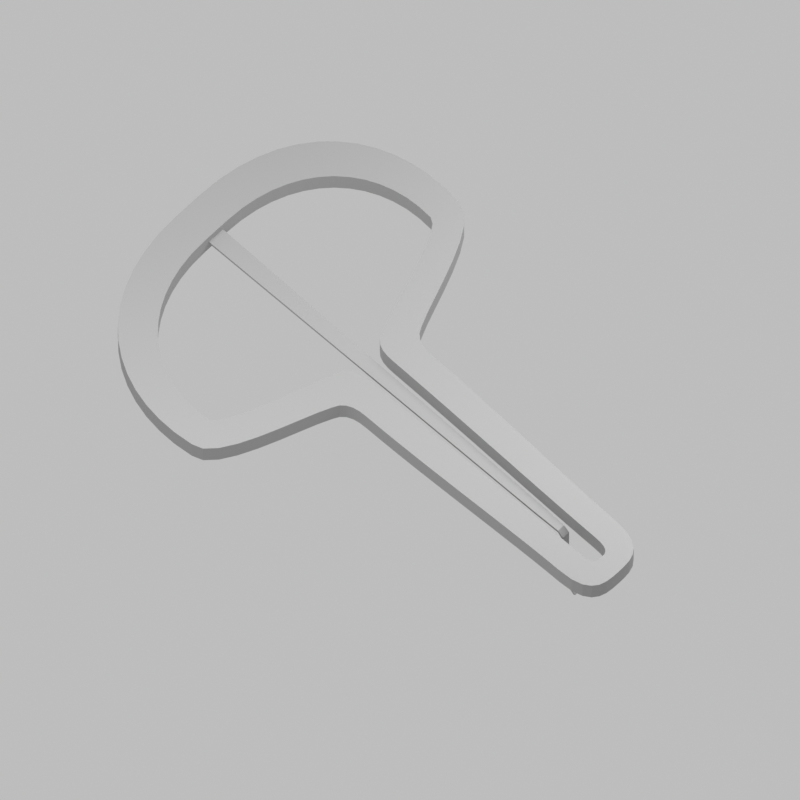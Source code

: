 # Source: 003_NEW589_gray_v003.blend  (saved by Blender 4.3.34; exported with 4.5.12 LTS)
import bpy
from mathutils import Matrix  # noqa: F401  (used for matrix-valued properties, if any)

bpy.ops.wm.read_factory_settings(use_empty=True)
scene = bpy.context.scene
scene.name = 'Scene'

# ---- collections
col_collection = bpy.data.collections.new('Collection'); scene.collection.children.link(col_collection)

# ---- materials (node trees are filled in below, after node groups)
mat_neutral_matte_gray = bpy.data.materials.new('Neutral matte gray')
mat_neutral_matte_gray.diffuse_color = (0.34, 0.34, 0.34, 1.0)

# ---- material node trees
mat_neutral_matte_gray.use_nodes = True; mat_neutral_matte_gray.node_tree.nodes.clear()
_N = mat_neutral_matte_gray.node_tree.nodes; _L = mat_neutral_matte_gray.node_tree.links
n0 = _N.new('ShaderNodeBsdfPrincipled'); n0.name = 'Principled BSDF'; n0.location = (10, 300)
n0.inputs[0].default_value = (0.34, 0.34, 0.34, 1.0)
n0.inputs[1].default_value = 0.15
n0.inputs[2].default_value = 0.58
n1 = _N.new('ShaderNodeOutputMaterial'); n1.name = 'Material Output'; n1.location = (300, 300)
_L.new(n0.outputs[0], n1.inputs[0])
n1.is_active_output = True

# ---- world
world_world = bpy.data.worlds.new('World'); scene.world = world_world
world_world.use_nodes = True; world_world.node_tree.nodes.clear()
_N = world_world.node_tree.nodes; _L = world_world.node_tree.links
n0 = _N.new('ShaderNodeOutputWorld'); n0.name = 'World Output'; n0.location = (300, 300)
n1 = _N.new('ShaderNodeBackground'); n1.name = 'Background'; n1.location = (10, 300)
n1.inputs[0].default_value = (0.85, 0.85, 0.85, 1.0)
n1.inputs[1].default_value = 0.6
_L.new(n1.outputs[0], n0.inputs[0])
n0.is_active_output = True
world_world.color = (0.65, 0.65, 0.65)
world_world.sun_shadow_jitter_overblur = 0.0

# ---- cameras
cam_camera_001 = bpy.data.cameras.new('Camera.001')
cam_camera_001.type = 'ORTHO'
cam_camera_001.ortho_scale = 0.1

# ---- lights
light_area = bpy.data.lights.new('Area', 'AREA')
light_area.energy = 0.1
light_area.shape = 'DISK'
light_area.size = 0.09
light_area.size_y = 1.0
light_area_001 = bpy.data.lights.new('Area.001', 'AREA')
light_area_001.energy = 0.06
light_area_001.shape = 'DISK'
light_area_001.size = 0.07
light_area_001.size_y = 1.0

# ---- meshes
me_closed_frame_with_integral_rear_mounting_land = bpy.data.meshes.new('Closed frame with integral rear mounting land')
me_closed_frame_with_integral_rear_mounting_land.from_pydata([(0.0, 0.0, -0.0015), (0.0, 0.002, -0.0015), (0.0001651, 0.005305, -0.0015), (0.0006472, 0.008362, -0.0015), (0.001427, 0.01116, -0.0015), (0.002484, 0.01371, -0.0015), (0.003799, 0.01599, -0.0015), (0.005353, 0.01801, -0.0015), (0.007125, 0.01975, -0.0015), (0.009096, 0.02122, -0.0015), (0.01125, 0.02241, -0.0015), (0.01356, 0.02331, -0.0015), (0.01601, 0.02393, -0.0015), (0.01858, 0.02425, -0.0015), (0.02125, 0.02428, -0.0015), (0.024, 0.024, -0.0015), (0.02545, 0.02348, -0.0015), (0.02681, 0.02206, -0.0015), (0.02808, 0.01999, -0.0015), (0.02925, 0.0175, -0.0015), (0.03033, 0.01482, -0.0015), (0.03131, 0.01219, -0.0015), (0.0322, 0.009836, -0.0015), (0.033, 0.008, -0.0015), (0.03345, 0.007178, -0.0015), (0.03409, 0.006605, -0.0015), (0.0349, 0.006243, -0.0015), (0.03587, 0.006054, -0.0015), (0.037, 0.006, -0.0015), (0.0396, 0.00598, -0.0015), (0.04236, 0.005926, -0.0015), (0.04524, 0.005844, -0.0015), (0.0482, 0.005741, -0.0015), (0.0512, 0.005624, -0.0015), (0.05419, 0.0055, -0.0015), (0.05712, 0.005376, -0.0015), (0.05996, 0.005259, -0.0015), (0.06266, 0.005156, -0.0015), (0.06518, 0.005074, -0.0015), (0.06748, 0.00502, -0.0015), (0.0695, 0.005, -0.0015), (0.07154, 0.004849, -0.0015), (0.073, 0.004429, -0.0015), (0.07397, 0.003788, -0.0015), (0.07457, 0.002976, -0.0015), (0.07487, 0.002041, -0.0015), (0.07498, 0.001033, -0.0015), (0.075, 0.0, -0.0015), (0.07498, -0.001033, -0.0015), (0.07487, -0.002041, -0.0015), (0.07457, -0.002976, -0.0015), (0.07397, -0.003788, -0.0015), (0.073, -0.004429, -0.0015), (0.07154, -0.004849, -0.0015), (0.0695, -0.005, -0.0015), (0.06748, -0.00502, -0.0015), (0.06518, -0.005074, -0.0015), (0.06266, -0.005156, -0.0015), (0.05996, -0.005259, -0.0015), (0.05712, -0.005376, -0.0015), (0.05419, -0.0055, -0.0015), (0.0512, -0.005624, -0.0015), (0.0482, -0.005741, -0.0015), (0.04524, -0.005844, -0.0015), (0.04236, -0.005926, -0.0015), (0.0396, -0.00598, -0.0015), (0.037, -0.006, -0.0015), (0.03587, -0.006054, -0.0015), (0.0349, -0.006243, -0.0015), (0.03409, -0.006605, -0.0015), (0.03345, -0.007178, -0.0015), (0.033, -0.008, -0.0015), (0.0322, -0.009836, -0.0015), (0.03131, -0.01219, -0.0015), (0.03033, -0.01482, -0.0015), (0.02925, -0.0175, -0.0015), (0.02808, -0.01999, -0.0015), (0.02681, -0.02206, -0.0015), (0.02545, -0.02348, -0.0015), (0.024, -0.024, -0.0015), (0.02125, -0.02428, -0.0015), (0.01858, -0.02425, -0.0015), (0.01601, -0.02393, -0.0015), (0.01356, -0.02331, -0.0015), (0.01125, -0.02241, -0.0015), (0.009096, -0.02122, -0.0015), (0.007125, -0.01975, -0.0015), (0.005353, -0.01801, -0.0015), (0.003799, -0.01599, -0.0015), (0.002484, -0.01371, -0.0015), (0.001427, -0.01116, -0.0015), (0.0006472, -0.008362, -0.0015), (0.0001651, -0.005305, -0.0015), (0.0, -0.002, -0.0015), (0.005, 0.0, -0.0015), (0.005, 0.002, -0.0015), (0.00512, 0.004494, -0.0015), (0.005472, 0.006828, -0.0015), (0.006043, 0.008996, -0.0015), (0.006819, 0.01099, -0.0015), (0.007788, 0.01281, -0.0015), (0.008936, 0.01444, -0.0015), (0.01025, 0.01588, -0.0015), (0.01172, 0.01711, -0.0015), (0.01332, 0.01815, -0.0015), (0.01506, 0.01897, -0.0015), (0.01691, 0.01957, -0.0015), (0.01885, 0.01995, -0.0015), (0.02089, 0.02009, -0.0015), (0.023, 0.02, -0.0015), (0.02379, 0.01952, -0.0015), (0.02466, 0.0182, -0.0015), (0.02557, 0.01626, -0.0015), (0.0265, 0.01388, -0.0015), (0.02743, 0.01126, -0.0015), (0.02834, 0.008609, -0.0015), (0.02921, 0.006123, -0.0015), (0.03, 0.004, -0.0015), (0.03045, 0.003139, -0.0015), (0.03109, 0.002562, -0.0015), (0.0319, 0.002214, -0.0015), (0.03287, 0.002045, -0.0015), (0.034, 0.002, -0.0015), (0.03664, 0.00199, -0.0015), (0.03951, 0.001963, -0.0015), (0.04257, 0.001922, -0.0015), (0.04576, 0.00187, -0.0015), (0.04902, 0.001812, -0.0015), (0.05231, 0.00175, -0.0015), (0.05557, 0.001688, -0.0015), (0.05874, 0.00163, -0.0015), (0.06177, 0.001578, -0.0015), (0.06461, 0.001537, -0.0015), (0.06721, 0.00151, -0.0015), (0.0695, 0.0015, -0.0015), (0.07043, 0.001459, -0.0015), (0.07109, 0.001343, -0.0015), (0.07153, 0.001162, -0.0015), (0.0718, 0.0009262, -0.0015), (0.07194, 0.0006472, -0.0015), (0.07199, 0.000335, -0.0015), (0.072, 0.0, -0.0015), (0.07199, -0.000335, -0.0015), (0.07194, -0.0006472, -0.0015), (0.0718, -0.0009262, -0.0015), (0.07153, -0.001162, -0.0015), (0.07109, -0.001343, -0.0015), (0.07043, -0.001459, -0.0015), (0.0695, -0.0015, -0.0015), (0.06721, -0.00151, -0.0015), (0.06461, -0.001537, -0.0015), (0.06177, -0.001578, -0.0015), (0.05874, -0.00163, -0.0015), (0.05557, -0.001688, -0.0015), (0.05231, -0.00175, -0.0015), (0.04902, -0.001812, -0.0015), (0.04576, -0.00187, -0.0015), (0.04257, -0.001922, -0.0015), (0.03951, -0.001963, -0.0015), (0.03664, -0.00199, -0.0015), (0.034, -0.002, -0.0015), (0.03287, -0.002045, -0.0015), (0.0319, -0.002214, -0.0015), (0.03109, -0.002562, -0.0015), (0.03045, -0.003139, -0.0015), (0.03, -0.004, -0.0015), (0.02921, -0.006123, -0.0015), (0.02834, -0.008609, -0.0015), (0.02743, -0.01126, -0.0015), (0.0265, -0.01388, -0.0015), (0.02557, -0.01626, -0.0015), (0.02466, -0.0182, -0.0015), (0.02379, -0.01952, -0.0015), (0.023, -0.02, -0.0015), (0.02089, -0.02009, -0.0015), (0.01885, -0.01995, -0.0015), (0.01691, -0.01957, -0.0015), (0.01506, -0.01897, -0.0015), (0.01332, -0.01815, -0.0015), (0.01172, -0.01711, -0.0015), (0.01025, -0.01588, -0.0015), (0.008936, -0.01444, -0.0015), (0.007788, -0.01281, -0.0015), (0.006819, -0.01099, -0.0015), (0.006043, -0.008996, -0.0015), (0.005472, -0.006828, -0.0015), (0.00512, -0.004494, -0.0015), (0.005, -0.002, -0.0015), (0.0, 0.0, 0.0015), (0.0, 0.002, 0.0015), (0.0001651, 0.005305, 0.0015), (0.0006472, 0.008362, 0.0015), (0.001427, 0.01116, 0.0015), (0.002484, 0.01371, 0.0015), (0.003799, 0.01599, 0.0015), (0.005353, 0.01801, 0.0015), (0.007125, 0.01975, 0.0015), (0.009096, 0.02122, 0.0015), (0.01125, 0.02241, 0.0015), (0.01356, 0.02331, 0.0015), (0.01601, 0.02393, 0.0015), (0.01858, 0.02425, 0.0015), (0.02125, 0.02428, 0.0015), (0.024, 0.024, 0.0015), (0.02545, 0.02348, 0.0015), (0.02681, 0.02206, 0.0015), (0.02808, 0.01999, 0.0015), (0.02925, 0.0175, 0.0015), (0.03033, 0.01482, 0.0015), (0.03131, 0.01219, 0.0015), (0.0322, 0.009836, 0.0015), (0.033, 0.008, 0.0015), (0.03345, 0.007178, 0.0015), (0.03409, 0.006605, 0.0015), (0.0349, 0.006243, 0.0015), (0.03587, 0.006054, 0.0015), (0.037, 0.006, 0.0015), (0.0396, 0.00598, 0.0015), (0.04236, 0.005926, 0.0015), (0.04524, 0.005844, 0.0015), (0.0482, 0.005741, 0.0015), (0.0512, 0.005624, 0.0015), (0.05419, 0.0055, 0.0015), (0.05712, 0.005376, 0.0015), (0.05996, 0.005259, 0.0015), (0.06266, 0.005156, 0.0015), (0.06518, 0.005074, 0.0015), (0.06748, 0.00502, 0.0015), (0.0695, 0.005, 0.0015), (0.07154, 0.004849, 0.0015), (0.073, 0.004429, 0.0015), (0.07397, 0.003788, 0.0015), (0.07457, 0.002976, 0.0015), (0.07487, 0.002041, 0.0015), (0.07498, 0.001033, 0.0015), (0.075, 0.0, 0.0015), (0.07498, -0.001033, 0.0015), (0.07487, -0.002041, 0.0015), (0.07457, -0.002976, 0.0015), (0.07397, -0.003788, 0.0015), (0.073, -0.004429, 0.0015), (0.07154, -0.004849, 0.0015), (0.0695, -0.005, 0.0015), (0.06748, -0.00502, 0.0015), (0.06518, -0.005074, 0.0015), (0.06266, -0.005156, 0.0015), (0.05996, -0.005259, 0.0015), (0.05712, -0.005376, 0.0015), (0.05419, -0.0055, 0.0015), (0.0512, -0.005624, 0.0015), (0.0482, -0.005741, 0.0015), (0.04524, -0.005844, 0.0015), (0.04236, -0.005926, 0.0015), (0.0396, -0.00598, 0.0015), (0.037, -0.006, 0.0015), (0.03587, -0.006054, 0.0015), (0.0349, -0.006243, 0.0015), (0.03409, -0.006605, 0.0015), (0.03345, -0.007178, 0.0015), (0.033, -0.008, 0.0015), (0.0322, -0.009836, 0.0015), (0.03131, -0.01219, 0.0015), (0.03033, -0.01482, 0.0015), (0.02925, -0.0175, 0.0015), (0.02808, -0.01999, 0.0015), (0.02681, -0.02206, 0.0015), (0.02545, -0.02348, 0.0015), (0.024, -0.024, 0.0015), (0.02125, -0.02428, 0.0015), (0.01858, -0.02425, 0.0015), (0.01601, -0.02393, 0.0015), (0.01356, -0.02331, 0.0015), (0.01125, -0.02241, 0.0015), (0.009096, -0.02122, 0.0015), (0.007125, -0.01975, 0.0015), (0.005353, -0.01801, 0.0015), (0.003799, -0.01599, 0.0015), (0.002484, -0.01371, 0.0015), (0.001427, -0.01116, 0.0015), (0.0006472, -0.008362, 0.0015), (0.0001651, -0.005305, 0.0015), (0.0, -0.002, 0.0015), (0.005, 0.0, 0.0015), (0.005, 0.002, 0.0015), (0.00512, 0.004494, 0.0015), (0.005472, 0.006828, 0.0015), (0.006043, 0.008996, 0.0015), (0.006819, 0.01099, 0.0015), (0.007788, 0.01281, 0.0015), (0.008936, 0.01444, 0.0015), (0.01025, 0.01588, 0.0015), (0.01172, 0.01711, 0.0015), (0.01332, 0.01815, 0.0015), (0.01506, 0.01897, 0.0015), (0.01691, 0.01957, 0.0015), (0.01885, 0.01995, 0.0015), (0.02089, 0.02009, 0.0015), (0.023, 0.02, 0.0015), (0.02379, 0.01952, 0.0015), (0.02466, 0.0182, 0.0015), (0.02557, 0.01626, 0.0015), (0.0265, 0.01388, 0.0015), (0.02743, 0.01126, 0.0015), (0.02834, 0.008609, 0.0015), (0.02921, 0.006123, 0.0015), (0.03, 0.004, 0.0015), (0.03045, 0.003139, 0.0015), (0.03109, 0.002562, 0.0015), (0.0319, 0.002214, 0.0015), (0.03287, 0.002045, 0.0015), (0.034, 0.002, 0.0015), (0.03664, 0.00199, 0.0015), (0.03951, 0.001963, 0.0015), (0.04257, 0.001922, 0.0015), (0.04576, 0.00187, 0.0015), (0.04902, 0.001812, 0.0015), (0.05231, 0.00175, 0.0015), (0.05557, 0.001688, 0.0015), (0.05874, 0.00163, 0.0015), (0.06177, 0.001578, 0.0015), (0.06461, 0.001537, 0.0015), (0.06721, 0.00151, 0.0015), (0.0695, 0.0015, 0.0015), (0.07043, 0.001459, 0.0015), (0.07109, 0.001343, 0.0015), (0.07153, 0.001162, 0.0015), (0.0718, 0.0009262, 0.0015), (0.07194, 0.0006472, 0.0015), (0.07199, 0.000335, 0.0015), (0.072, 0.0, 0.0015), (0.07199, -0.000335, 0.0015), (0.07194, -0.0006472, 0.0015), (0.0718, -0.0009262, 0.0015), (0.07153, -0.001162, 0.0015), (0.07109, -0.001343, 0.0015), (0.07043, -0.001459, 0.0015), (0.0695, -0.0015, 0.0015), (0.06721, -0.00151, 0.0015), (0.06461, -0.001537, 0.0015), (0.06177, -0.001578, 0.0015), (0.05874, -0.00163, 0.0015), (0.05557, -0.001688, 0.0015), (0.05231, -0.00175, 0.0015), (0.04902, -0.001812, 0.0015), (0.04576, -0.00187, 0.0015), (0.04257, -0.001922, 0.0015), (0.03951, -0.001963, 0.0015), (0.03664, -0.00199, 0.0015), (0.034, -0.002, 0.0015), (0.03287, -0.002045, 0.0015), (0.0319, -0.002214, 0.0015), (0.03109, -0.002562, 0.0015), (0.03045, -0.003139, 0.0015), (0.03, -0.004, 0.0015), (0.02921, -0.006123, 0.0015), (0.02834, -0.008609, 0.0015), (0.02743, -0.01126, 0.0015), (0.0265, -0.01388, 0.0015), (0.02557, -0.01626, 0.0015), (0.02466, -0.0182, 0.0015), (0.02379, -0.01952, 0.0015), (0.023, -0.02, 0.0015), (0.02089, -0.02009, 0.0015), (0.01885, -0.01995, 0.0015), (0.01691, -0.01957, 0.0015), (0.01506, -0.01897, 0.0015), (0.01332, -0.01815, 0.0015), (0.01172, -0.01711, 0.0015), (0.01025, -0.01588, 0.0015), (0.008936, -0.01444, 0.0015), (0.007788, -0.01281, 0.0015), (0.006819, -0.01099, 0.0015), (0.006043, -0.008996, 0.0015), (0.005472, -0.006828, 0.0015), (0.00512, -0.004494, 0.0015), (0.005, -0.002, 0.0015)], [], [(0, 95, 94), (188, 283, 189), (0, 189, 1), (94, 283, 282), (1, 96, 95), (189, 284, 190), (1, 190, 2), (95, 284, 283), (2, 97, 96), (190, 285, 191), (2, 191, 3), (96, 285, 284), (3, 98, 97), (191, 286, 192), (3, 192, 4), (97, 286, 285), (4, 99, 98), (192, 287, 193), (4, 193, 5), (98, 287, 286), (5, 100, 99), (193, 288, 194), (5, 194, 6), (99, 288, 287), (6, 101, 100), (194, 289, 195), (6, 195, 7), (100, 289, 288), (7, 102, 101), (195, 290, 196), (7, 196, 8), (101, 290, 289), (8, 103, 102), (196, 291, 197), (8, 197, 9), (102, 291, 290), (9, 104, 103), (197, 292, 198), (9, 198, 10), (103, 292, 291), (10, 105, 104), (198, 293, 199), (10, 199, 11), (104, 293, 292), (11, 106, 105), (199, 294, 200), (11, 200, 12), (105, 294, 293), (12, 107, 106), (200, 295, 201), (12, 201, 13), (106, 295, 294), (13, 108, 107), (201, 296, 202), (13, 202, 14), (107, 296, 295), (14, 109, 108), (202, 297, 203), (14, 203, 15), (108, 297, 296), (15, 110, 109), (203, 298, 204), (15, 204, 16), (109, 298, 297), (16, 111, 110), (204, 299, 205), (16, 205, 17), (110, 299, 298), (17, 112, 111), (205, 300, 206), (17, 206, 18), (111, 300, 299), (18, 113, 112), (206, 301, 207), (18, 207, 19), (112, 301, 300), (19, 114, 113), (207, 302, 208), (19, 208, 20), (113, 302, 301), (20, 115, 114), (208, 303, 209), (20, 209, 21), (114, 303, 302), (21, 116, 115), (209, 304, 210), (21, 210, 22), (115, 304, 303), (22, 117, 116), (210, 305, 211), (22, 211, 23), (116, 305, 304), (23, 118, 117), (211, 306, 212), (23, 212, 24), (117, 306, 305), (24, 119, 118), (212, 307, 213), (24, 213, 25), (118, 307, 306), (25, 120, 119), (213, 308, 214), (25, 214, 26), (119, 308, 307), (26, 121, 120), (214, 309, 215), (26, 215, 27), (120, 309, 308), (27, 122, 121), (215, 310, 216), (27, 216, 28), (121, 310, 309), (28, 123, 122), (216, 311, 217), (28, 217, 29), (122, 311, 310), (29, 124, 123), (217, 312, 218), (29, 218, 30), (123, 312, 311), (30, 125, 124), (218, 313, 219), (30, 219, 31), (124, 313, 312), (31, 126, 125), (219, 314, 220), (31, 220, 32), (125, 314, 313), (32, 127, 126), (220, 315, 221), (32, 221, 33), (126, 315, 314), (33, 128, 127), (221, 316, 222), (33, 222, 34), (127, 316, 315), (34, 129, 128), (222, 317, 223), (34, 223, 35), (128, 317, 316), (35, 130, 129), (223, 318, 224), (35, 224, 36), (129, 318, 317), (36, 131, 130), (224, 319, 225), (36, 225, 37), (130, 319, 318), (37, 132, 131), (225, 320, 226), (37, 226, 38), (131, 320, 319), (38, 133, 132), (226, 321, 227), (38, 227, 39), (132, 321, 320), (39, 134, 133), (227, 322, 228), (39, 228, 40), (133, 322, 321), (40, 135, 134), (228, 323, 229), (40, 229, 41), (134, 323, 322), (41, 136, 135), (229, 324, 230), (41, 230, 42), (135, 324, 323), (42, 137, 136), (230, 325, 231), (42, 231, 43), (136, 325, 324), (43, 138, 137), (231, 326, 232), (43, 232, 44), (137, 326, 325), (44, 139, 138), (232, 327, 233), (44, 233, 45), (138, 327, 326), (45, 140, 139), (233, 328, 234), (45, 234, 46), (139, 328, 327), (46, 141, 140), (234, 329, 235), (46, 235, 47), (140, 329, 328), (47, 142, 141), (235, 330, 236), (47, 236, 48), (141, 330, 329), (48, 143, 142), (236, 331, 237), (48, 237, 49), (142, 331, 330), (49, 144, 143), (237, 332, 238), (49, 238, 50), (143, 332, 331), (50, 145, 144), (238, 333, 239), (50, 239, 51), (144, 333, 332), (51, 146, 145), (239, 334, 240), (51, 240, 52), (145, 334, 333), (52, 147, 146), (240, 335, 241), (52, 241, 53), (146, 335, 334), (53, 148, 147), (241, 336, 242), (53, 242, 54), (147, 336, 335), (54, 149, 148), (242, 337, 243), (54, 243, 55), (148, 337, 336), (55, 150, 149), (243, 338, 244), (55, 244, 56), (149, 338, 337), (56, 151, 150), (244, 339, 245), (56, 245, 57), (150, 339, 338), (57, 152, 151), (245, 340, 246), (57, 246, 58), (151, 340, 339), (58, 153, 152), (246, 341, 247), (58, 247, 59), (152, 341, 340), (59, 154, 153), (247, 342, 248), (59, 248, 60), (153, 342, 341), (60, 155, 154), (248, 343, 249), (60, 249, 61), (154, 343, 342), (61, 156, 155), (249, 344, 250), (61, 250, 62), (155, 344, 343), (62, 157, 156), (250, 345, 251), (62, 251, 63), (156, 345, 344), (63, 158, 157), (251, 346, 252), (63, 252, 64), (157, 346, 345), (64, 159, 158), (252, 347, 253), (64, 253, 65), (158, 347, 346), (65, 160, 159), (253, 348, 254), (65, 254, 66), (159, 348, 347), (66, 161, 160), (254, 349, 255), (66, 255, 67), (160, 349, 348), (67, 162, 161), (255, 350, 256), (67, 256, 68), (161, 350, 349), (68, 163, 162), (256, 351, 257), (68, 257, 69), (162, 351, 350), (69, 164, 163), (257, 352, 258), (69, 258, 70), (163, 352, 351), (70, 165, 164), (258, 353, 259), (70, 259, 71), (164, 353, 352), (71, 166, 165), (259, 354, 260), (71, 260, 72), (165, 354, 353), (72, 167, 166), (260, 355, 261), (72, 261, 73), (166, 355, 354), (73, 168, 167), (261, 356, 262), (73, 262, 74), (167, 356, 355), (74, 169, 168), (262, 357, 263), (74, 263, 75), (168, 357, 356), (75, 170, 169), (263, 358, 264), (75, 264, 76), (169, 358, 357), (76, 171, 170), (264, 359, 265), (76, 265, 77), (170, 359, 358), (77, 172, 171), (265, 360, 266), (77, 266, 78), (171, 360, 359), (78, 173, 172), (266, 361, 267), (78, 267, 79), (172, 361, 360), (79, 174, 173), (267, 362, 268), (79, 268, 80), (173, 362, 361), (80, 175, 174), (268, 363, 269), (80, 269, 81), (174, 363, 362), (81, 176, 175), (269, 364, 270), (81, 270, 82), (175, 364, 363), (82, 177, 176), (270, 365, 271), (82, 271, 83), (176, 365, 364), (83, 178, 177), (271, 366, 272), (83, 272, 84), (177, 366, 365), (84, 179, 178), (272, 367, 273), (84, 273, 85), (178, 367, 366), (85, 180, 179), (273, 368, 274), (85, 274, 86), (179, 368, 367), (86, 181, 180), (274, 369, 275), (86, 275, 87), (180, 369, 368), (87, 182, 181), (275, 370, 276), (87, 276, 88), (181, 370, 369), (88, 183, 182), (276, 371, 277), (88, 277, 89), (182, 371, 370), (89, 184, 183), (277, 372, 278), (89, 278, 90), (183, 372, 371), (90, 185, 184), (278, 373, 279), (90, 279, 91), (184, 373, 372), (91, 186, 185), (279, 374, 280), (91, 280, 92), (185, 374, 373), (92, 187, 186), (280, 375, 281), (92, 281, 93), (186, 375, 374), (93, 94, 187), (281, 282, 188), (93, 188, 0), (187, 282, 375), (0, 1, 95), (188, 282, 283), (0, 188, 189), (94, 95, 283), (1, 2, 96), (189, 283, 284), (1, 189, 190), (95, 96, 284), (2, 3, 97), (190, 284, 285), (2, 190, 191), (96, 97, 285), (3, 4, 98), (191, 285, 286), (3, 191, 192), (97, 98, 286), (4, 5, 99), (192, 286, 287), (4, 192, 193), (98, 99, 287), (5, 6, 100), (193, 287, 288), (5, 193, 194), (99, 100, 288), (6, 7, 101), (194, 288, 289), (6, 194, 195), (100, 101, 289), (7, 8, 102), (195, 289, 290), (7, 195, 196), (101, 102, 290), (8, 9, 103), (196, 290, 291), (8, 196, 197), (102, 103, 291), (9, 10, 104), (197, 291, 292), (9, 197, 198), (103, 104, 292), (10, 11, 105), (198, 292, 293), (10, 198, 199), (104, 105, 293), (11, 12, 106), (199, 293, 294), (11, 199, 200), (105, 106, 294), (12, 13, 107), (200, 294, 295), (12, 200, 201), (106, 107, 295), (13, 14, 108), (201, 295, 296), (13, 201, 202), (107, 108, 296), (14, 15, 109), (202, 296, 297), (14, 202, 203), (108, 109, 297), (15, 16, 110), (203, 297, 298), (15, 203, 204), (109, 110, 298), (16, 17, 111), (204, 298, 299), (16, 204, 205), (110, 111, 299), (17, 18, 112), (205, 299, 300), (17, 205, 206), (111, 112, 300), (18, 19, 113), (206, 300, 301), (18, 206, 207), (112, 113, 301), (19, 20, 114), (207, 301, 302), (19, 207, 208), (113, 114, 302), (20, 21, 115), (208, 302, 303), (20, 208, 209), (114, 115, 303), (21, 22, 116), (209, 303, 304), (21, 209, 210), (115, 116, 304), (22, 23, 117), (210, 304, 305), (22, 210, 211), (116, 117, 305), (23, 24, 118), (211, 305, 306), (23, 211, 212), (117, 118, 306), (24, 25, 119), (212, 306, 307), (24, 212, 213), (118, 119, 307), (25, 26, 120), (213, 307, 308), (25, 213, 214), (119, 120, 308), (26, 27, 121), (214, 308, 309), (26, 214, 215), (120, 121, 309), (27, 28, 122), (215, 309, 310), (27, 215, 216), (121, 122, 310), (28, 29, 123), (216, 310, 311), (28, 216, 217), (122, 123, 311), (29, 30, 124), (217, 311, 312), (29, 217, 218), (123, 124, 312), (30, 31, 125), (218, 312, 313), (30, 218, 219), (124, 125, 313), (31, 32, 126), (219, 313, 314), (31, 219, 220), (125, 126, 314), (32, 33, 127), (220, 314, 315), (32, 220, 221), (126, 127, 315), (33, 34, 128), (221, 315, 316), (33, 221, 222), (127, 128, 316), (34, 35, 129), (222, 316, 317), (34, 222, 223), (128, 129, 317), (35, 36, 130), (223, 317, 318), (35, 223, 224), (129, 130, 318), (36, 37, 131), (224, 318, 319), (36, 224, 225), (130, 131, 319), (37, 38, 132), (225, 319, 320), (37, 225, 226), (131, 132, 320), (38, 39, 133), (226, 320, 321), (38, 226, 227), (132, 133, 321), (39, 40, 134), (227, 321, 322), (39, 227, 228), (133, 134, 322), (40, 41, 135), (228, 322, 323), (40, 228, 229), (134, 135, 323), (41, 42, 136), (229, 323, 324), (41, 229, 230), (135, 136, 324), (42, 43, 137), (230, 324, 325), (42, 230, 231), (136, 137, 325), (43, 44, 138), (231, 325, 326), (43, 231, 232), (137, 138, 326), (44, 45, 139), (232, 326, 327), (44, 232, 233), (138, 139, 327), (45, 46, 140), (233, 327, 328), (45, 233, 234), (139, 140, 328), (46, 47, 141), (234, 328, 329), (46, 234, 235), (140, 141, 329), (47, 48, 142), (235, 329, 330), (47, 235, 236), (141, 142, 330), (48, 49, 143), (236, 330, 331), (48, 236, 237), (142, 143, 331), (49, 50, 144), (237, 331, 332), (49, 237, 238), (143, 144, 332), (50, 51, 145), (238, 332, 333), (50, 238, 239), (144, 145, 333), (51, 52, 146), (239, 333, 334), (51, 239, 240), (145, 146, 334), (52, 53, 147), (240, 334, 335), (52, 240, 241), (146, 147, 335), (53, 54, 148), (241, 335, 336), (53, 241, 242), (147, 148, 336), (54, 55, 149), (242, 336, 337), (54, 242, 243), (148, 149, 337), (55, 56, 150), (243, 337, 338), (55, 243, 244), (149, 150, 338), (56, 57, 151), (244, 338, 339), (56, 244, 245), (150, 151, 339), (57, 58, 152), (245, 339, 340), (57, 245, 246), (151, 152, 340), (58, 59, 153), (246, 340, 341), (58, 246, 247), (152, 153, 341), (59, 60, 154), (247, 341, 342), (59, 247, 248), (153, 154, 342), (60, 61, 155), (248, 342, 343), (60, 248, 249), (154, 155, 343), (61, 62, 156), (249, 343, 344), (61, 249, 250), (155, 156, 344), (62, 63, 157), (250, 344, 345), (62, 250, 251), (156, 157, 345), (63, 64, 158), (251, 345, 346), (63, 251, 252), (157, 158, 346), (64, 65, 159), (252, 346, 347), (64, 252, 253), (158, 159, 347), (65, 66, 160), (253, 347, 348), (65, 253, 254), (159, 160, 348), (66, 67, 161), (254, 348, 349), (66, 254, 255), (160, 161, 349), (67, 68, 162), (255, 349, 350), (67, 255, 256), (161, 162, 350), (68, 69, 163), (256, 350, 351), (68, 256, 257), (162, 163, 351), (69, 70, 164), (257, 351, 352), (69, 257, 258), (163, 164, 352), (70, 71, 165), (258, 352, 353), (70, 258, 259), (164, 165, 353), (71, 72, 166), (259, 353, 354), (71, 259, 260), (165, 166, 354), (72, 73, 167), (260, 354, 355), (72, 260, 261), (166, 167, 355), (73, 74, 168), (261, 355, 356), (73, 261, 262), (167, 168, 356), (74, 75, 169), (262, 356, 357), (74, 262, 263), (168, 169, 357), (75, 76, 170), (263, 357, 358), (75, 263, 264), (169, 170, 358), (76, 77, 171), (264, 358, 359), (76, 264, 265), (170, 171, 359), (77, 78, 172), (265, 359, 360), (77, 265, 266), (171, 172, 360), (78, 79, 173), (266, 360, 361), (78, 266, 267), (172, 173, 361), (79, 80, 174), (267, 361, 362), (79, 267, 268), (173, 174, 362), (80, 81, 175), (268, 362, 363), (80, 268, 269), (174, 175, 363), (81, 82, 176), (269, 363, 364), (81, 269, 270), (175, 176, 364), (82, 83, 177), (270, 364, 365), (82, 270, 271), (176, 177, 365), (83, 84, 178), (271, 365, 366), (83, 271, 272), (177, 178, 366), (84, 85, 179), (272, 366, 367), (84, 272, 273), (178, 179, 367), (85, 86, 180), (273, 367, 368), (85, 273, 274), (179, 180, 368), (86, 87, 181), (274, 368, 369), (86, 274, 275), (180, 181, 369), (87, 88, 182), (275, 369, 370), (87, 275, 276), (181, 182, 370), (88, 89, 183), (276, 370, 371), (88, 276, 277), (182, 183, 371), (89, 90, 184), (277, 371, 372), (89, 277, 278), (183, 184, 372), (90, 91, 185), (278, 372, 373), (90, 278, 279), (184, 185, 373), (91, 92, 186), (279, 373, 374), (91, 279, 280), (185, 186, 374), (92, 93, 187), (280, 374, 375), (92, 280, 281), (186, 187, 375), (93, 0, 94), (281, 375, 282), (93, 281, 188), (187, 94, 282)])
me_closed_frame_with_integral_rear_mounting_land.materials.append(mat_neutral_matte_gray)
me_closed_frame_with_integral_rear_mounting_land.update()
me_captured_flat_reed_with_bent_playing_tip = bpy.data.meshes.new('Captured flat reed with bent playing tip')
me_captured_flat_reed_with_bent_playing_tip.from_pydata([(0.005, -0.00125, -0.00022), (0.005, 0.00125, -0.00022), (0.005, 0.00125, 0.00022), (0.005, -0.00125, 0.00022), (0.061, -0.00065, -0.00022), (0.061, 0.00065, -0.00022), (0.061, 0.00065, 0.00022), (0.061, -0.00065, 0.00022), (0.065, -0.00055, -0.00022), (0.065, 0.00055, -0.00022), (0.065, 0.00055, 0.00022), (0.065, -0.00055, 0.00022), (0.06554, -0.00055, -0.0008556), (0.06554, 0.00055, -0.0008556), (0.06586, 0.00055, -0.0005444), (0.06586, -0.00055, -0.0005444), (0.06548, -0.0005, -0.011), (0.06548, 0.0005, -0.011), (0.06592, 0.0005, -0.011), (0.06592, -0.0005, -0.011), (0.06765, -0.00048, -0.01316), (0.06765, 0.00048, -0.01316), (0.06795, 0.00048, -0.01284), (0.06795, -0.00048, -0.01284)], [], [(3, 1, 0), (0, 5, 4), (1, 6, 5), (2, 7, 6), (3, 4, 7), (4, 9, 8), (5, 10, 9), (6, 11, 10), (7, 8, 11), (8, 13, 12), (9, 14, 13), (10, 15, 14), (11, 12, 15), (12, 17, 16), (13, 18, 17), (14, 19, 18), (15, 16, 19), (16, 21, 20), (17, 22, 21), (18, 23, 22), (19, 20, 23), (20, 22, 23), (3, 2, 1), (0, 1, 5), (1, 2, 6), (2, 3, 7), (3, 0, 4), (4, 5, 9), (5, 6, 10), (6, 7, 11), (7, 4, 8), (8, 9, 13), (9, 10, 14), (10, 11, 15), (11, 8, 12), (12, 13, 17), (13, 14, 18), (14, 15, 19), (15, 12, 16), (16, 17, 21), (17, 18, 22), (18, 19, 23), (19, 16, 20), (20, 21, 22)])
me_captured_flat_reed_with_bent_playing_tip.materials.append(mat_neutral_matte_gray)
me_captured_flat_reed_with_bent_playing_tip.update()

# ---- objects
ob_closed_frame_with_integral_rear_mounting_land = bpy.data.objects.new('Closed frame with integral rear mounting land', me_closed_frame_with_integral_rear_mounting_land)
ob_captured_flat_reed_with_bent_playing_tip = bpy.data.objects.new('Captured flat reed with bent playing tip', me_captured_flat_reed_with_bent_playing_tip)
ob_area = bpy.data.objects.new('Area', light_area)
ob_area_001 = bpy.data.objects.new('Area.001', light_area_001)
ob_camera = bpy.data.objects.new('Camera', cam_camera_001)

# ---- transforms, parenting, visibility, modifiers, constraints
ob_closed_frame_with_integral_rear_mounting_land.location = (0.0, 0.0, 0.0)
ob_captured_flat_reed_with_bent_playing_tip.location = (0.0, 0.0, 0.0)
ob_area.location = (0.02, -0.04, 0.1)
ob_area_001.location = (0.07, 0.06, 0.06)
ob_camera.location = (0.095, -0.06, 0.15)
ob_camera.rotation_euler = (0.5021, -8.974e-09, 0.7685)

# ---- collection membership
col_collection.objects.link(ob_closed_frame_with_integral_rear_mounting_land)
col_collection.objects.link(ob_captured_flat_reed_with_bent_playing_tip)
col_collection.objects.link(ob_area)
col_collection.objects.link(ob_area_001)
col_collection.objects.link(ob_camera)

# ---- scene / render settings (as saved in the file)
scene.camera = ob_camera
scene.frame_start = 1; scene.frame_end = 250; scene.frame_set(1)
scene.render.engine = 'CYCLES'
scene.render.resolution_x = 1024
scene.render.resolution_y = 1024
scene.cycles.use_denoising = False
scene.cycles.samples = 32
scene.view_settings.view_transform = 'Standard'
bpy.context.view_layer.update()
